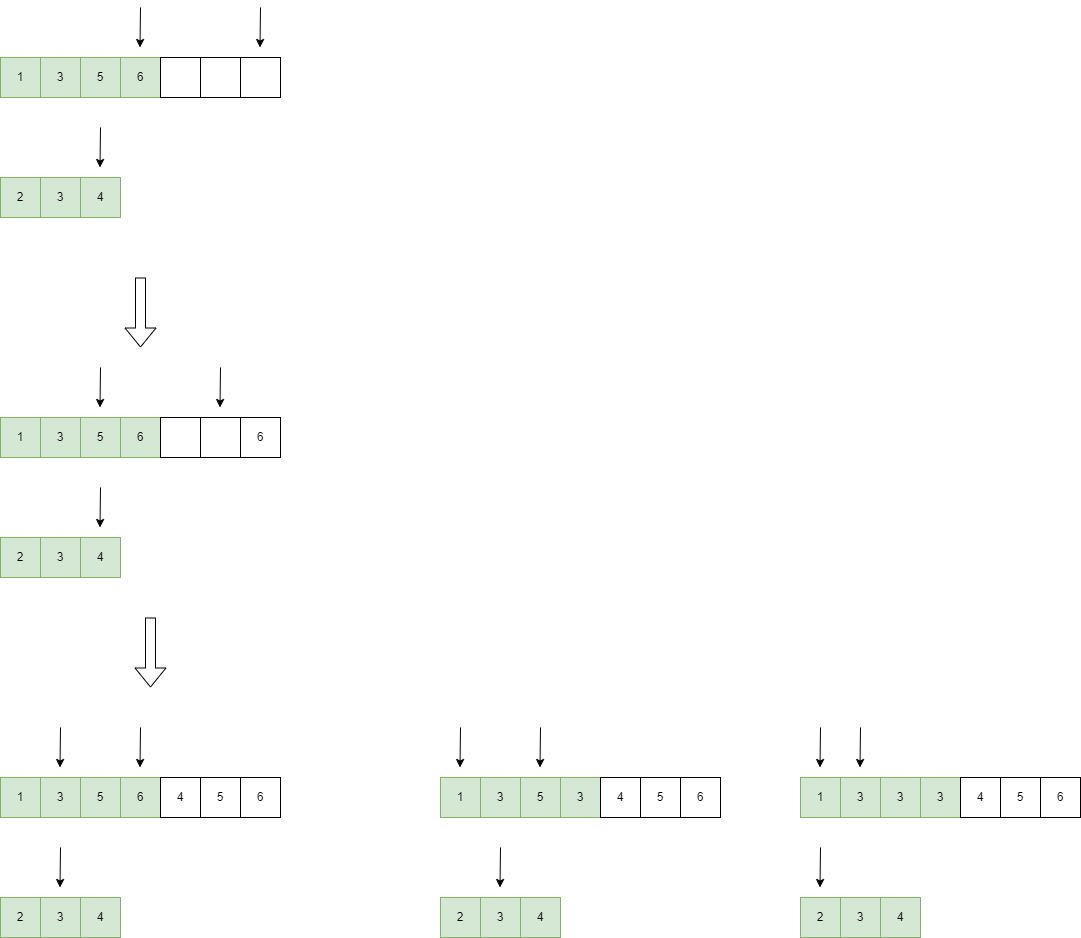

The diagram above was exported from draw.io. Its source (the exported page's mxGraphModel, read from the mxfile embedded in the PNG):
<mxGraphModel dx="1434" dy="746" grid="1" gridSize="10" guides="1" tooltips="1" connect="1" arrows="1" fold="1" page="1" pageScale="1" pageWidth="827" pageHeight="1169" math="0" shadow="0">
  <root>
    <mxCell id="0" />
    <mxCell id="1" parent="0" />
    <mxCell id="B2fqzvDBImBQehA6qjRK-1" value="1" style="rounded=0;whiteSpace=wrap;html=1;fillColor=#d5e8d4;strokeColor=#82b366;" vertex="1" parent="1">
      <mxGeometry x="120" y="80" width="40" height="40" as="geometry" />
    </mxCell>
    <mxCell id="B2fqzvDBImBQehA6qjRK-2" value="3" style="rounded=0;whiteSpace=wrap;html=1;fillColor=#d5e8d4;strokeColor=#82b366;" vertex="1" parent="1">
      <mxGeometry x="160" y="80" width="40" height="40" as="geometry" />
    </mxCell>
    <mxCell id="B2fqzvDBImBQehA6qjRK-3" value="5" style="rounded=0;whiteSpace=wrap;html=1;fillColor=#d5e8d4;strokeColor=#82b366;" vertex="1" parent="1">
      <mxGeometry x="200" y="80" width="40" height="40" as="geometry" />
    </mxCell>
    <mxCell id="B2fqzvDBImBQehA6qjRK-4" value="6" style="rounded=0;whiteSpace=wrap;html=1;fillColor=#d5e8d4;strokeColor=#82b366;" vertex="1" parent="1">
      <mxGeometry x="240" y="80" width="40" height="40" as="geometry" />
    </mxCell>
    <mxCell id="B2fqzvDBImBQehA6qjRK-5" value="" style="rounded=0;whiteSpace=wrap;html=1;" vertex="1" parent="1">
      <mxGeometry x="280" y="80" width="40" height="40" as="geometry" />
    </mxCell>
    <mxCell id="B2fqzvDBImBQehA6qjRK-6" value="" style="rounded=0;whiteSpace=wrap;html=1;" vertex="1" parent="1">
      <mxGeometry x="320" y="80" width="40" height="40" as="geometry" />
    </mxCell>
    <mxCell id="B2fqzvDBImBQehA6qjRK-7" value="" style="rounded=0;whiteSpace=wrap;html=1;" vertex="1" parent="1">
      <mxGeometry x="360" y="80" width="40" height="40" as="geometry" />
    </mxCell>
    <mxCell id="B2fqzvDBImBQehA6qjRK-12" value="2" style="rounded=0;whiteSpace=wrap;html=1;fillColor=#d5e8d4;strokeColor=#82b366;" vertex="1" parent="1">
      <mxGeometry x="120" y="200" width="40" height="40" as="geometry" />
    </mxCell>
    <mxCell id="B2fqzvDBImBQehA6qjRK-13" value="3" style="rounded=0;whiteSpace=wrap;html=1;fillColor=#d5e8d4;strokeColor=#82b366;" vertex="1" parent="1">
      <mxGeometry x="160" y="200" width="40" height="40" as="geometry" />
    </mxCell>
    <mxCell id="B2fqzvDBImBQehA6qjRK-14" value="4" style="rounded=0;whiteSpace=wrap;html=1;fillColor=#d5e8d4;strokeColor=#82b366;" vertex="1" parent="1">
      <mxGeometry x="200" y="200" width="40" height="40" as="geometry" />
    </mxCell>
    <mxCell id="B2fqzvDBImBQehA6qjRK-16" value="" style="endArrow=classic;html=1;rounded=0;" edge="1" parent="1">
      <mxGeometry width="50" height="50" relative="1" as="geometry">
        <mxPoint x="260" y="30" as="sourcePoint" />
        <mxPoint x="259.5" y="70" as="targetPoint" />
      </mxGeometry>
    </mxCell>
    <mxCell id="B2fqzvDBImBQehA6qjRK-17" value="" style="endArrow=classic;html=1;rounded=0;" edge="1" parent="1">
      <mxGeometry width="50" height="50" relative="1" as="geometry">
        <mxPoint x="220" y="150" as="sourcePoint" />
        <mxPoint x="219.5" y="190" as="targetPoint" />
      </mxGeometry>
    </mxCell>
    <mxCell id="B2fqzvDBImBQehA6qjRK-18" value="" style="endArrow=classic;html=1;rounded=0;" edge="1" parent="1">
      <mxGeometry width="50" height="50" relative="1" as="geometry">
        <mxPoint x="380" y="30" as="sourcePoint" />
        <mxPoint x="379.5" y="70" as="targetPoint" />
      </mxGeometry>
    </mxCell>
    <mxCell id="B2fqzvDBImBQehA6qjRK-19" value="" style="shape=flexArrow;endArrow=classic;html=1;rounded=0;" edge="1" parent="1">
      <mxGeometry width="50" height="50" relative="1" as="geometry">
        <mxPoint x="260" y="300" as="sourcePoint" />
        <mxPoint x="260" y="370" as="targetPoint" />
      </mxGeometry>
    </mxCell>
    <mxCell id="B2fqzvDBImBQehA6qjRK-20" value="1" style="rounded=0;whiteSpace=wrap;html=1;fillColor=#d5e8d4;strokeColor=#82b366;" vertex="1" parent="1">
      <mxGeometry x="120" y="440" width="40" height="40" as="geometry" />
    </mxCell>
    <mxCell id="B2fqzvDBImBQehA6qjRK-21" value="3" style="rounded=0;whiteSpace=wrap;html=1;fillColor=#d5e8d4;strokeColor=#82b366;" vertex="1" parent="1">
      <mxGeometry x="160" y="440" width="40" height="40" as="geometry" />
    </mxCell>
    <mxCell id="B2fqzvDBImBQehA6qjRK-22" value="5" style="rounded=0;whiteSpace=wrap;html=1;fillColor=#d5e8d4;strokeColor=#82b366;" vertex="1" parent="1">
      <mxGeometry x="200" y="440" width="40" height="40" as="geometry" />
    </mxCell>
    <mxCell id="B2fqzvDBImBQehA6qjRK-23" value="6" style="rounded=0;whiteSpace=wrap;html=1;fillColor=#d5e8d4;strokeColor=#82b366;" vertex="1" parent="1">
      <mxGeometry x="240" y="440" width="40" height="40" as="geometry" />
    </mxCell>
    <mxCell id="B2fqzvDBImBQehA6qjRK-24" value="" style="rounded=0;whiteSpace=wrap;html=1;" vertex="1" parent="1">
      <mxGeometry x="280" y="440" width="40" height="40" as="geometry" />
    </mxCell>
    <mxCell id="B2fqzvDBImBQehA6qjRK-25" value="" style="rounded=0;whiteSpace=wrap;html=1;" vertex="1" parent="1">
      <mxGeometry x="320" y="440" width="40" height="40" as="geometry" />
    </mxCell>
    <mxCell id="B2fqzvDBImBQehA6qjRK-26" value="6" style="rounded=0;whiteSpace=wrap;html=1;" vertex="1" parent="1">
      <mxGeometry x="360" y="440" width="40" height="40" as="geometry" />
    </mxCell>
    <mxCell id="B2fqzvDBImBQehA6qjRK-27" value="2" style="rounded=0;whiteSpace=wrap;html=1;fillColor=#d5e8d4;strokeColor=#82b366;" vertex="1" parent="1">
      <mxGeometry x="120" y="560" width="40" height="40" as="geometry" />
    </mxCell>
    <mxCell id="B2fqzvDBImBQehA6qjRK-28" value="3" style="rounded=0;whiteSpace=wrap;html=1;fillColor=#d5e8d4;strokeColor=#82b366;" vertex="1" parent="1">
      <mxGeometry x="160" y="560" width="40" height="40" as="geometry" />
    </mxCell>
    <mxCell id="B2fqzvDBImBQehA6qjRK-29" value="4" style="rounded=0;whiteSpace=wrap;html=1;fillColor=#d5e8d4;strokeColor=#82b366;" vertex="1" parent="1">
      <mxGeometry x="200" y="560" width="40" height="40" as="geometry" />
    </mxCell>
    <mxCell id="B2fqzvDBImBQehA6qjRK-30" value="" style="endArrow=classic;html=1;rounded=0;" edge="1" parent="1">
      <mxGeometry width="50" height="50" relative="1" as="geometry">
        <mxPoint x="220" y="390" as="sourcePoint" />
        <mxPoint x="219.5" y="430" as="targetPoint" />
      </mxGeometry>
    </mxCell>
    <mxCell id="B2fqzvDBImBQehA6qjRK-31" value="" style="endArrow=classic;html=1;rounded=0;" edge="1" parent="1">
      <mxGeometry width="50" height="50" relative="1" as="geometry">
        <mxPoint x="220" y="510" as="sourcePoint" />
        <mxPoint x="219.5" y="550" as="targetPoint" />
      </mxGeometry>
    </mxCell>
    <mxCell id="B2fqzvDBImBQehA6qjRK-32" value="" style="endArrow=classic;html=1;rounded=0;" edge="1" parent="1">
      <mxGeometry width="50" height="50" relative="1" as="geometry">
        <mxPoint x="340" y="390" as="sourcePoint" />
        <mxPoint x="339.5" y="430" as="targetPoint" />
      </mxGeometry>
    </mxCell>
    <mxCell id="B2fqzvDBImBQehA6qjRK-33" value="" style="shape=flexArrow;endArrow=classic;html=1;rounded=0;" edge="1" parent="1">
      <mxGeometry width="50" height="50" relative="1" as="geometry">
        <mxPoint x="270" y="640" as="sourcePoint" />
        <mxPoint x="270" y="710" as="targetPoint" />
      </mxGeometry>
    </mxCell>
    <mxCell id="B2fqzvDBImBQehA6qjRK-34" value="1" style="rounded=0;whiteSpace=wrap;html=1;fillColor=#d5e8d4;strokeColor=#82b366;" vertex="1" parent="1">
      <mxGeometry x="120" y="800" width="40" height="40" as="geometry" />
    </mxCell>
    <mxCell id="B2fqzvDBImBQehA6qjRK-35" value="3" style="rounded=0;whiteSpace=wrap;html=1;fillColor=#d5e8d4;strokeColor=#82b366;" vertex="1" parent="1">
      <mxGeometry x="160" y="800" width="40" height="40" as="geometry" />
    </mxCell>
    <mxCell id="B2fqzvDBImBQehA6qjRK-36" value="5" style="rounded=0;whiteSpace=wrap;html=1;fillColor=#d5e8d4;strokeColor=#82b366;" vertex="1" parent="1">
      <mxGeometry x="200" y="800" width="40" height="40" as="geometry" />
    </mxCell>
    <mxCell id="B2fqzvDBImBQehA6qjRK-37" value="6" style="rounded=0;whiteSpace=wrap;html=1;fillColor=#d5e8d4;strokeColor=#82b366;" vertex="1" parent="1">
      <mxGeometry x="240" y="800" width="40" height="40" as="geometry" />
    </mxCell>
    <mxCell id="B2fqzvDBImBQehA6qjRK-38" value="4" style="rounded=0;whiteSpace=wrap;html=1;" vertex="1" parent="1">
      <mxGeometry x="280" y="800" width="40" height="40" as="geometry" />
    </mxCell>
    <mxCell id="B2fqzvDBImBQehA6qjRK-39" value="5" style="rounded=0;whiteSpace=wrap;html=1;" vertex="1" parent="1">
      <mxGeometry x="320" y="800" width="40" height="40" as="geometry" />
    </mxCell>
    <mxCell id="B2fqzvDBImBQehA6qjRK-40" value="6" style="rounded=0;whiteSpace=wrap;html=1;" vertex="1" parent="1">
      <mxGeometry x="360" y="800" width="40" height="40" as="geometry" />
    </mxCell>
    <mxCell id="B2fqzvDBImBQehA6qjRK-41" value="2" style="rounded=0;whiteSpace=wrap;html=1;fillColor=#d5e8d4;strokeColor=#82b366;" vertex="1" parent="1">
      <mxGeometry x="120" y="920" width="40" height="40" as="geometry" />
    </mxCell>
    <mxCell id="B2fqzvDBImBQehA6qjRK-42" value="3" style="rounded=0;whiteSpace=wrap;html=1;fillColor=#d5e8d4;strokeColor=#82b366;" vertex="1" parent="1">
      <mxGeometry x="160" y="920" width="40" height="40" as="geometry" />
    </mxCell>
    <mxCell id="B2fqzvDBImBQehA6qjRK-43" value="4" style="rounded=0;whiteSpace=wrap;html=1;fillColor=#d5e8d4;strokeColor=#82b366;" vertex="1" parent="1">
      <mxGeometry x="200" y="920" width="40" height="40" as="geometry" />
    </mxCell>
    <mxCell id="B2fqzvDBImBQehA6qjRK-44" value="" style="endArrow=classic;html=1;rounded=0;" edge="1" parent="1">
      <mxGeometry width="50" height="50" relative="1" as="geometry">
        <mxPoint x="180" y="750" as="sourcePoint" />
        <mxPoint x="179.5" y="790" as="targetPoint" />
      </mxGeometry>
    </mxCell>
    <mxCell id="B2fqzvDBImBQehA6qjRK-45" value="" style="endArrow=classic;html=1;rounded=0;" edge="1" parent="1">
      <mxGeometry width="50" height="50" relative="1" as="geometry">
        <mxPoint x="180" y="870" as="sourcePoint" />
        <mxPoint x="179.5" y="910" as="targetPoint" />
      </mxGeometry>
    </mxCell>
    <mxCell id="B2fqzvDBImBQehA6qjRK-46" value="" style="endArrow=classic;html=1;rounded=0;" edge="1" parent="1">
      <mxGeometry width="50" height="50" relative="1" as="geometry">
        <mxPoint x="260" y="750" as="sourcePoint" />
        <mxPoint x="259.5" y="790" as="targetPoint" />
      </mxGeometry>
    </mxCell>
    <mxCell id="B2fqzvDBImBQehA6qjRK-47" value="1" style="rounded=0;whiteSpace=wrap;html=1;fillColor=#d5e8d4;strokeColor=#82b366;" vertex="1" parent="1">
      <mxGeometry x="560" y="800" width="40" height="40" as="geometry" />
    </mxCell>
    <mxCell id="B2fqzvDBImBQehA6qjRK-48" value="3" style="rounded=0;whiteSpace=wrap;html=1;fillColor=#d5e8d4;strokeColor=#82b366;" vertex="1" parent="1">
      <mxGeometry x="600" y="800" width="40" height="40" as="geometry" />
    </mxCell>
    <mxCell id="B2fqzvDBImBQehA6qjRK-49" value="5" style="rounded=0;whiteSpace=wrap;html=1;fillColor=#d5e8d4;strokeColor=#82b366;" vertex="1" parent="1">
      <mxGeometry x="640" y="800" width="40" height="40" as="geometry" />
    </mxCell>
    <mxCell id="B2fqzvDBImBQehA6qjRK-50" value="3" style="rounded=0;whiteSpace=wrap;html=1;fillColor=#d5e8d4;strokeColor=#82b366;" vertex="1" parent="1">
      <mxGeometry x="680" y="800" width="40" height="40" as="geometry" />
    </mxCell>
    <mxCell id="B2fqzvDBImBQehA6qjRK-51" value="4" style="rounded=0;whiteSpace=wrap;html=1;" vertex="1" parent="1">
      <mxGeometry x="720" y="800" width="40" height="40" as="geometry" />
    </mxCell>
    <mxCell id="B2fqzvDBImBQehA6qjRK-52" value="5" style="rounded=0;whiteSpace=wrap;html=1;" vertex="1" parent="1">
      <mxGeometry x="760" y="800" width="40" height="40" as="geometry" />
    </mxCell>
    <mxCell id="B2fqzvDBImBQehA6qjRK-53" value="6" style="rounded=0;whiteSpace=wrap;html=1;" vertex="1" parent="1">
      <mxGeometry x="800" y="800" width="40" height="40" as="geometry" />
    </mxCell>
    <mxCell id="B2fqzvDBImBQehA6qjRK-54" value="2" style="rounded=0;whiteSpace=wrap;html=1;fillColor=#d5e8d4;strokeColor=#82b366;" vertex="1" parent="1">
      <mxGeometry x="560" y="920" width="40" height="40" as="geometry" />
    </mxCell>
    <mxCell id="B2fqzvDBImBQehA6qjRK-55" value="3" style="rounded=0;whiteSpace=wrap;html=1;fillColor=#d5e8d4;strokeColor=#82b366;" vertex="1" parent="1">
      <mxGeometry x="600" y="920" width="40" height="40" as="geometry" />
    </mxCell>
    <mxCell id="B2fqzvDBImBQehA6qjRK-56" value="4" style="rounded=0;whiteSpace=wrap;html=1;fillColor=#d5e8d4;strokeColor=#82b366;" vertex="1" parent="1">
      <mxGeometry x="640" y="920" width="40" height="40" as="geometry" />
    </mxCell>
    <mxCell id="B2fqzvDBImBQehA6qjRK-57" value="" style="endArrow=classic;html=1;rounded=0;" edge="1" parent="1">
      <mxGeometry width="50" height="50" relative="1" as="geometry">
        <mxPoint x="580" y="750" as="sourcePoint" />
        <mxPoint x="579.5" y="790" as="targetPoint" />
      </mxGeometry>
    </mxCell>
    <mxCell id="B2fqzvDBImBQehA6qjRK-58" value="" style="endArrow=classic;html=1;rounded=0;" edge="1" parent="1">
      <mxGeometry width="50" height="50" relative="1" as="geometry">
        <mxPoint x="620" y="870" as="sourcePoint" />
        <mxPoint x="619.5" y="910" as="targetPoint" />
      </mxGeometry>
    </mxCell>
    <mxCell id="B2fqzvDBImBQehA6qjRK-59" value="" style="endArrow=classic;html=1;rounded=0;" edge="1" parent="1">
      <mxGeometry width="50" height="50" relative="1" as="geometry">
        <mxPoint x="660" y="750" as="sourcePoint" />
        <mxPoint x="659.5" y="790" as="targetPoint" />
      </mxGeometry>
    </mxCell>
    <mxCell id="B2fqzvDBImBQehA6qjRK-60" value="1" style="rounded=0;whiteSpace=wrap;html=1;fillColor=#d5e8d4;strokeColor=#82b366;" vertex="1" parent="1">
      <mxGeometry x="920" y="800" width="40" height="40" as="geometry" />
    </mxCell>
    <mxCell id="B2fqzvDBImBQehA6qjRK-61" value="3" style="rounded=0;whiteSpace=wrap;html=1;fillColor=#d5e8d4;strokeColor=#82b366;" vertex="1" parent="1">
      <mxGeometry x="960" y="800" width="40" height="40" as="geometry" />
    </mxCell>
    <mxCell id="B2fqzvDBImBQehA6qjRK-62" value="3" style="rounded=0;whiteSpace=wrap;html=1;fillColor=#d5e8d4;strokeColor=#82b366;" vertex="1" parent="1">
      <mxGeometry x="1000" y="800" width="40" height="40" as="geometry" />
    </mxCell>
    <mxCell id="B2fqzvDBImBQehA6qjRK-63" value="3" style="rounded=0;whiteSpace=wrap;html=1;fillColor=#d5e8d4;strokeColor=#82b366;" vertex="1" parent="1">
      <mxGeometry x="1040" y="800" width="40" height="40" as="geometry" />
    </mxCell>
    <mxCell id="B2fqzvDBImBQehA6qjRK-64" value="4" style="rounded=0;whiteSpace=wrap;html=1;" vertex="1" parent="1">
      <mxGeometry x="1080" y="800" width="40" height="40" as="geometry" />
    </mxCell>
    <mxCell id="B2fqzvDBImBQehA6qjRK-65" value="5" style="rounded=0;whiteSpace=wrap;html=1;" vertex="1" parent="1">
      <mxGeometry x="1120" y="800" width="40" height="40" as="geometry" />
    </mxCell>
    <mxCell id="B2fqzvDBImBQehA6qjRK-66" value="6" style="rounded=0;whiteSpace=wrap;html=1;" vertex="1" parent="1">
      <mxGeometry x="1160" y="800" width="40" height="40" as="geometry" />
    </mxCell>
    <mxCell id="B2fqzvDBImBQehA6qjRK-67" value="2" style="rounded=0;whiteSpace=wrap;html=1;fillColor=#d5e8d4;strokeColor=#82b366;" vertex="1" parent="1">
      <mxGeometry x="920" y="920" width="40" height="40" as="geometry" />
    </mxCell>
    <mxCell id="B2fqzvDBImBQehA6qjRK-68" value="3" style="rounded=0;whiteSpace=wrap;html=1;fillColor=#d5e8d4;strokeColor=#82b366;" vertex="1" parent="1">
      <mxGeometry x="960" y="920" width="40" height="40" as="geometry" />
    </mxCell>
    <mxCell id="B2fqzvDBImBQehA6qjRK-69" value="4" style="rounded=0;whiteSpace=wrap;html=1;fillColor=#d5e8d4;strokeColor=#82b366;" vertex="1" parent="1">
      <mxGeometry x="1000" y="920" width="40" height="40" as="geometry" />
    </mxCell>
    <mxCell id="B2fqzvDBImBQehA6qjRK-70" value="" style="endArrow=classic;html=1;rounded=0;" edge="1" parent="1">
      <mxGeometry width="50" height="50" relative="1" as="geometry">
        <mxPoint x="940" y="750" as="sourcePoint" />
        <mxPoint x="939.5" y="790" as="targetPoint" />
      </mxGeometry>
    </mxCell>
    <mxCell id="B2fqzvDBImBQehA6qjRK-71" value="" style="endArrow=classic;html=1;rounded=0;" edge="1" parent="1">
      <mxGeometry width="50" height="50" relative="1" as="geometry">
        <mxPoint x="940" y="870" as="sourcePoint" />
        <mxPoint x="939.5" y="910" as="targetPoint" />
      </mxGeometry>
    </mxCell>
    <mxCell id="B2fqzvDBImBQehA6qjRK-72" value="" style="endArrow=classic;html=1;rounded=0;" edge="1" parent="1">
      <mxGeometry width="50" height="50" relative="1" as="geometry">
        <mxPoint x="980" y="750" as="sourcePoint" />
        <mxPoint x="979.5" y="790" as="targetPoint" />
      </mxGeometry>
    </mxCell>
  </root>
</mxGraphModel>